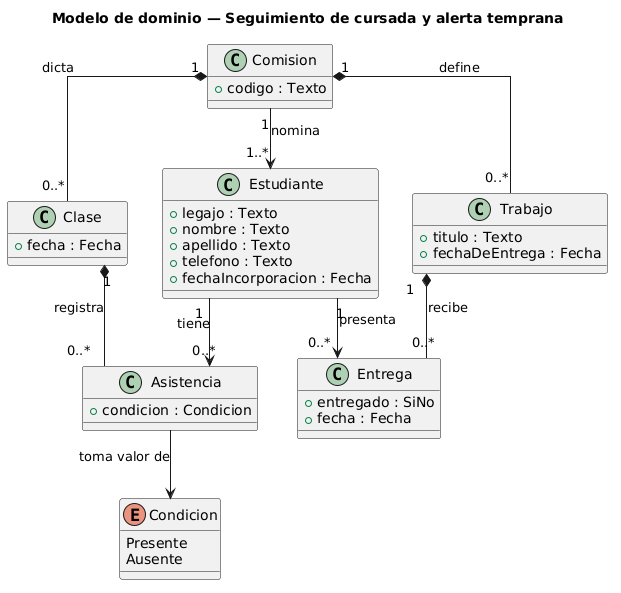

The diagram above was rendered by PlantUML. Its source (embedded in the PNG):
@startuml
skinparam linetype ortho
title Modelo de dominio — Seguimiento de cursada y alerta temprana

class Comision {
  + codigo : Texto
}

class Estudiante {
  + legajo : Texto
  + nombre : Texto
  + apellido : Texto
  + telefono : Texto
  + fechaIncorporacion : Fecha
}

class Clase {
  + fecha : Fecha
}

class Asistencia {
  + condicion : Condicion
}

enum Condicion {
  Presente
  Ausente
}

class Trabajo {
  + titulo : Texto
  + fechaDeEntrega : Fecha
}

class Entrega {
  + entregado : SiNo
  + fecha : Fecha
}

Comision "1" *-- "0..*" Clase : dicta
Comision "1" *-- "0..*" Trabajo : define
Comision "1" --> "1..*" Estudiante : nomina
Clase "1" *-- "0..*" Asistencia : registra
Estudiante "1" --> "0..*" Asistencia : tiene
Trabajo "1" *-- "0..*" Entrega : recibe
Estudiante "1" --> "0..*" Entrega : presenta
Asistencia --> Condicion : toma valor de

@enduml